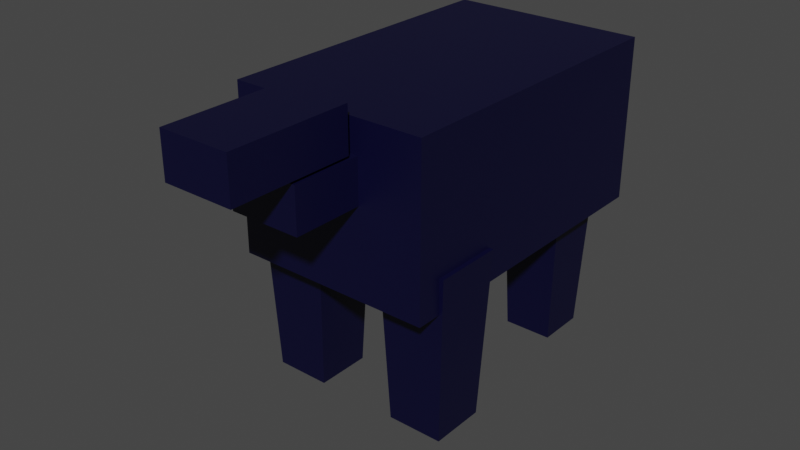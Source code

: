# Source: wolf.blend  (saved by Blender 3.6.11; exported with 4.5.12 LTS)
import bpy
from mathutils import Matrix  # noqa: F401  (used for matrix-valued properties, if any)

bpy.ops.wm.read_factory_settings(use_empty=True)
scene = bpy.context.scene
scene.name = 'Scene'

# ---- collections
col_collection = bpy.data.collections.new('Collection'); scene.collection.children.link(col_collection)

# ---- materials (node trees are filled in below, after node groups)
mat_wolf = bpy.data.materials.new('Wolf')
mat_wolf.use_transparent_shadow = False

# ---- material node trees
mat_wolf.use_nodes = True; mat_wolf.node_tree.nodes.clear()
_N = mat_wolf.node_tree.nodes; _L = mat_wolf.node_tree.links
n0 = _N.new('ShaderNodeBsdfPrincipled'); n0.name = 'Principled BSDF'; n0.location = (10, 300)
n0.distribution = 'GGX'
n0.subsurface_method = 'RANDOM_WALK_SKIN'
n0.inputs[0].default_value = (0.0002839, 0.0, 0.0264, 1.0)
n0.inputs[3].default_value = 1.45
n0.inputs[27].default_value = (0.0, 0.0, 0.0, 1.0)
n0.inputs[28].default_value = 1.0
n1 = _N.new('ShaderNodeOutputMaterial'); n1.name = 'Material Output'; n1.location = (300, 300)
_L.new(n0.outputs[0], n1.inputs[0])
n1.is_active_output = True

# ---- world
world_world = bpy.data.worlds.new('World'); scene.world = world_world
world_world.use_nodes = True; world_world.node_tree.nodes.clear()
_N = world_world.node_tree.nodes; _L = world_world.node_tree.links
n0 = _N.new('ShaderNodeOutputWorld'); n0.name = 'World Output'; n0.location = (300, 300)
n1 = _N.new('ShaderNodeBackground'); n1.name = 'Background'; n1.location = (10, 300)
n1.inputs[0].default_value = (0.05088, 0.05088, 0.05088, 1.0)
_L.new(n1.outputs[0], n0.inputs[0])
n0.is_active_output = True
world_world.color = (0.05088, 0.05088, 0.05088)
world_world.use_sun_shadow = False
world_world.sun_shadow_jitter_overblur = 0.0

# ---- meshes
me_cube_005 = bpy.data.meshes.new('Cube.005')
me_cube_005.from_pydata([(-0.3, -2.983, 2.414), (-0.3, -2.983, 3.403), (-0.3, -1.847, 2.414), (-0.3, -1.847, 3.403), (0.3, -2.983, 2.414), (0.3, -2.983, 3.403), (0.3, -1.847, 2.414), (0.3, -1.847, 3.403), (-0.3, -3.802, 3.48), (-0.3, -3.802, 4.469), (-0.3, -2.202, 3.48), (-0.3, -2.202, 4.469), (0.3, -3.802, 3.48), (0.3, -3.802, 4.469), (0.3, -2.202, 3.48), (0.3, -2.202, 4.469)], [], [(0, 1, 3, 2), (2, 3, 7, 6), (6, 7, 5, 4), (4, 5, 1, 0), (2, 6, 4, 0), (7, 3, 1, 5), (8, 9, 11, 10), (10, 11, 15, 14), (14, 15, 13, 12), (12, 13, 9, 8), (10, 14, 12, 8), (15, 11, 9, 13)])
_uv = me_cube_005.uv_layers.new(name='UVMap')
_uv.uv.foreach_set('vector', [0.375, 0.0, 0.625, 0.0, 0.625, 0.25, 0.375, 0.25, 0.375, 0.25, 0.625, 0.25, 0.625, 0.5, 0.375, 0.5, 0.375, 0.5, 0.625, 0.5, 0.625, 0.75, 0.375, 0.75, 0.375, 0.75, 0.625, 0.75, 0.625, 1.0, 0.375, 1.0, 0.125, 0.5, 0.375, 0.5, 0.375, 0.75, 0.125, 0.75, 0.625, 0.5, 0.875, 0.5, 0.875, 0.75, 0.625, 0.75, 0.375, 0.0, 0.625, 0.0, 0.625, 0.25, 0.375, 0.25, 0.375, 0.25, 0.625, 0.25, 0.625, 0.5, 0.375, 0.5, 0.375, 0.5, 0.625, 0.5, 0.625, 0.75, 0.375, 0.75, 0.375, 0.75, 0.625, 0.75, 0.625, 1.0, 0.375, 1.0, 0.125, 0.5, 0.375, 0.5, 0.375, 0.75, 0.125, 0.75, 0.625, 0.5, 0.875, 0.5, 0.875, 0.75, 0.625, 0.75])
me_cube_005.materials.append(mat_wolf)
me_cube_005.update()
me_cube_009 = bpy.data.meshes.new('Cube.009')
me_cube_009.from_pydata([(-1.26, -1.66, 0.0), (-1.35, -1.75, 2.2), (-1.26, -0.94, 0.0), (-1.35, -0.85, 2.2), (-0.54, -1.66, 0.0), (-0.45, -1.75, 2.2), (-0.54, -0.94, 0.0), (-0.45, -0.85, 2.2), (0.38, 0.98, 0.0), (0.3, 0.9, 2.0), (0.38, 1.62, 0.0), (0.3, 1.7, 2.0), (1.02, 0.98, 0.0), (1.1, 0.9, 2.0), (1.02, 1.62, 0.0), (1.1, 1.7, 2.0), (-1.02, 0.98, 0.0), (-1.1, 0.9, 2.0), (-1.02, 1.62, 0.0), (-1.1, 1.7, 2.0), (-0.38, 0.98, 0.0), (-0.3, 0.9, 2.0), (-0.38, 1.62, 0.0), (-0.3, 1.7, 2.0), (0.54, -1.66, 0.0), (0.45, -1.75, 2.2), (0.54, -0.94, 0.0), (0.45, -0.85, 2.2), (1.26, -1.66, 0.0), (1.35, -1.75, 2.2), (1.26, -0.94, 0.0), (1.35, -0.85, 2.2)], [], [(0, 1, 3, 2), (2, 3, 7, 6), (6, 7, 5, 4), (4, 5, 1, 0), (2, 6, 4, 0), (7, 3, 1, 5), (8, 9, 11, 10), (10, 11, 15, 14), (14, 15, 13, 12), (12, 13, 9, 8), (10, 14, 12, 8), (15, 11, 9, 13), (16, 17, 19, 18), (18, 19, 23, 22), (22, 23, 21, 20), (20, 21, 17, 16), (18, 22, 20, 16), (23, 19, 17, 21), (24, 25, 27, 26), (26, 27, 31, 30), (30, 31, 29, 28), (28, 29, 25, 24), (26, 30, 28, 24), (31, 27, 25, 29)])
_uv = me_cube_009.uv_layers.new(name='UVMap')
_uv.uv.foreach_set('vector', [0.375, 0.0, 0.625, 0.0, 0.625, 0.25, 0.375, 0.25, 0.375, 0.25, 0.625, 0.25, 0.625, 0.5, 0.375, 0.5, 0.375, 0.5, 0.625, 0.5, 0.625, 0.75, 0.375, 0.75, 0.375, 0.75, 0.625, 0.75, 0.625, 1.0, 0.375, 1.0, 0.125, 0.5, 0.375, 0.5, 0.375, 0.75, 0.125, 0.75, 0.625, 0.5, 0.875, 0.5, 0.875, 0.75, 0.625, 0.75, 0.375, 0.0, 0.625, 0.0, 0.625, 0.25, 0.375, 0.25, 0.375, 0.25, 0.625, 0.25, 0.625, 0.5, 0.375, 0.5, 0.375, 0.5, 0.625, 0.5, 0.625, 0.75, 0.375, 0.75, 0.375, 0.75, 0.625, 0.75, 0.625, 1.0, 0.375, 1.0, 0.125, 0.5, 0.375, 0.5, 0.375, 0.75, 0.125, 0.75, 0.625, 0.5, 0.875, 0.5, 0.875, 0.75, 0.625, 0.75, 0.375, 0.0, 0.625, 0.0, 0.625, 0.25, 0.375, 0.25, 0.375, 0.25, 0.625, 0.25, 0.625, 0.5, 0.375, 0.5, 0.375, 0.5, 0.625, 0.5, 0.625, 0.75, 0.375, 0.75, 0.375, 0.75, 0.625, 0.75, 0.625, 1.0, 0.375, 1.0, 0.125, 0.5, 0.375, 0.5, 0.375, 0.75, 0.125, 0.75, 0.625, 0.5, 0.875, 0.5, 0.875, 0.75, 0.625, 0.75, 0.375, 0.0, 0.625, 0.0, 0.625, 0.25, 0.375, 0.25, 0.375, 0.25, 0.625, 0.25, 0.625, 0.5, 0.375, 0.5, 0.375, 0.5, 0.625, 0.5, 0.625, 0.75, 0.375, 0.75, 0.375, 0.75, 0.625, 0.75, 0.625, 1.0, 0.375, 1.0, 0.125, 0.5, 0.375, 0.5, 0.375, 0.75, 0.125, 0.75, 0.625, 0.5, 0.875, 0.5, 0.875, 0.75, 0.625, 0.75])
me_cube_009.materials.append(mat_wolf)
me_cube_009.update()
me_cube_001 = bpy.data.meshes.new('Cube.001')
me_cube_001.from_pydata([(-1.2, 0.64, 1.621), (-1.2, 0.64, 3.621), (-1.2, 1.92, 1.621), (-1.2, 1.92, 3.621), (1.2, 0.64, 1.621), (1.2, 0.64, 3.621), (1.2, 1.92, 1.621), (1.2, 1.92, 3.621), (-1.2, -0.64, 1.621), (-1.2, -0.64, 3.621), (-1.2, 0.64, 1.621), (-1.2, 0.64, 3.621), (1.2, -0.64, 1.621), (1.2, -0.64, 3.621), (1.2, 0.64, 1.621), (1.2, 0.64, 3.621), (-1.2, -1.92, 1.621), (-1.2, -1.92, 3.621), (-1.2, -0.64, 1.621), (-1.2, -0.64, 3.621), (1.2, -1.92, 1.621), (1.2, -1.92, 3.621), (1.2, -0.64, 1.621), (1.2, -0.64, 3.621)], [], [(0, 1, 3, 2), (2, 3, 7, 6), (6, 7, 5, 4), (4, 5, 1, 0), (2, 6, 4, 0), (7, 3, 1, 5), (8, 9, 11, 10), (10, 11, 15, 14), (14, 15, 13, 12), (12, 13, 9, 8), (10, 14, 12, 8), (15, 11, 9, 13), (16, 17, 19, 18), (18, 19, 23, 22), (22, 23, 21, 20), (20, 21, 17, 16), (18, 22, 20, 16), (23, 19, 17, 21)])
_uv = me_cube_001.uv_layers.new(name='UVMap')
_uv.uv.foreach_set('vector', [0.375, 0.0, 0.625, 0.0, 0.625, 0.25, 0.375, 0.25, 0.375, 0.25, 0.625, 0.25, 0.625, 0.5, 0.375, 0.5, 0.375, 0.5, 0.625, 0.5, 0.625, 0.75, 0.375, 0.75, 0.375, 0.75, 0.625, 0.75, 0.625, 1.0, 0.375, 1.0, 0.125, 0.5, 0.375, 0.5, 0.375, 0.75, 0.125, 0.75, 0.625, 0.5, 0.875, 0.5, 0.875, 0.75, 0.625, 0.75, 0.375, 0.0, 0.625, 0.0, 0.625, 0.25, 0.375, 0.25, 0.375, 0.25, 0.625, 0.25, 0.625, 0.5, 0.375, 0.5, 0.375, 0.5, 0.625, 0.5, 0.625, 0.75, 0.375, 0.75, 0.375, 0.75, 0.625, 0.75, 0.625, 1.0, 0.375, 1.0, 0.125, 0.5, 0.375, 0.5, 0.375, 0.75, 0.125, 0.75, 0.625, 0.5, 0.875, 0.5, 0.875, 0.75, 0.625, 0.75, 0.375, 0.0, 0.625, 0.0, 0.625, 0.25, 0.375, 0.25, 0.375, 0.25, 0.625, 0.25, 0.625, 0.5, 0.375, 0.5, 0.375, 0.5, 0.625, 0.5, 0.625, 0.75, 0.375, 0.75, 0.375, 0.75, 0.625, 0.75, 0.625, 1.0, 0.375, 1.0, 0.125, 0.5, 0.375, 0.5, 0.375, 0.75, 0.125, 0.75, 0.625, 0.5, 0.875, 0.5, 0.875, 0.75, 0.625, 0.75])
me_cube_001.materials.append(mat_wolf)
me_cube_001.update()
arm_armature = bpy.data.armatures.new('Armature')  # bones are not reproduced

# ---- objects
ob_tail = bpy.data.objects.new('tail', me_cube_005)
ob_legs = bpy.data.objects.new('legs', me_cube_009)
ob_body_armature = bpy.data.objects.new('Body Armature', arm_armature)
ob_body = bpy.data.objects.new('body', me_cube_001)

# ---- transforms, parenting, visibility, modifiers, constraints
ob_tail.parent = ob_body_armature
ob_tail.matrix_parent_inverse = Matrix(((1.0, -0.0, 0.0, -0.0), (-0.0, 7.55e-08, -1.0, 2.716), (0.0, 1.18, 8.91e-08, 1.578), (-0.0, 0.0, -0.0, 1.0)))
ob_tail.location = (0.0, 0.0, 1.51)
ob_tail.scale = (1.54, 1.0, 0.5785)
_vg = ob_tail.vertex_groups.new(name='spine back')
_vg = ob_tail.vertex_groups.new(name='spine mid')
_vg = ob_tail.vertex_groups.new(name='spine front')
_vg = ob_tail.vertex_groups.new(name='front leg bone Left')
_vg = ob_tail.vertex_groups.new(name='front leg bone Right')
_vg = ob_tail.vertex_groups.new(name='back leg bone Right')
_vg = ob_tail.vertex_groups.new(name='back leg bone Left')
_vg = ob_tail.vertex_groups.new(name='front foot bone Left')
_vg = ob_tail.vertex_groups.new(name='front foot bone Right')
_vg = ob_tail.vertex_groups.new(name='back left foot Right')
_vg = ob_tail.vertex_groups.new(name='back left foot Left')
_vg = ob_tail.vertex_groups.new(name='tail bottom bone')
for _i, _w in zip([0, 1, 2, 3, 4, 5, 6, 7], [0.4927, 0.08236, 0.9414, 0.8958, 0.4917, 0.05547, 0.9462, 0.8968]): _vg.add([_i], _w, 'REPLACE')
_vg = ob_tail.vertex_groups.new(name='tail top bone')
for _i, _w in zip([0, 1, 2, 3, 4, 5, 6, 7, 8, 9, 10, 11, 12, 13, 14, 15], [0.5073, 0.9176, 0.05864, 0.1042, 0.5083, 0.9445, 0.05378, 0.1032, 1.0, 1.0, 1.0, 1.0, 1.0, 1.0, 1.0, 1.0]): _vg.add([_i], _w, 'REPLACE')
_m = ob_tail.modifiers.new('Armature', 'ARMATURE')
_m.object = ob_body_armature
ob_legs.parent = ob_body_armature
ob_legs.matrix_parent_inverse = Matrix(((1.0, -0.0, 0.0, -0.0), (-0.0, 7.55e-08, -1.0, 2.716), (0.0, 1.18, 8.91e-08, 1.578), (-0.0, 0.0, -0.0, 1.0)))
ob_legs.location = (0.0, 0.0, 0.0)
_vg = ob_legs.vertex_groups.new(name='spine back')
_vg = ob_legs.vertex_groups.new(name='spine mid')
_vg = ob_legs.vertex_groups.new(name='spine front')
_vg = ob_legs.vertex_groups.new(name='front leg bone Left')
for _i, _w in zip([16, 17, 19, 20, 21, 22, 23], [0.4645, 0.9789, 0.9824, 0.4499, 0.9671, 0.08748, 0.9561]): _vg.add([_i], _w, 'REPLACE')
_vg = ob_legs.vertex_groups.new(name='front leg bone Right')
for _i, _w in zip([8, 9, 10, 11, 12, 13, 15], [0.5344, 0.9726, 0.7355, 0.9855, 0.4746, 0.9792, 0.9832]): _vg.add([_i], _w, 'REPLACE')
_vg = ob_legs.vertex_groups.new(name='back leg bone Right')
for _i, _w in zip([24, 25, 26, 27, 28, 29, 30, 31], [0.4787, 0.9785, 0.06689, 0.966, 0.4724, 0.9792, 0.05332, 0.9608]): _vg.add([_i], _w, 'REPLACE')
_vg = ob_legs.vertex_groups.new(name='back leg bone Left')
for _i, _w in zip([0, 1, 2, 3, 4, 5, 6, 7], [0.4775, 0.9768, 0.07831, 0.9649, 0.4748, 0.9805, 0.04103, 0.9628]): _vg.add([_i], _w, 'REPLACE')
_vg = ob_legs.vertex_groups.new(name='front foot bone Left')
for _i, _w in zip([16, 18, 20, 21, 22, 23], [0.5355, 0.9832, 0.5501, 0.01576, 0.9125, 0.03784]): _vg.add([_i], _w, 'REPLACE')
_vg = ob_legs.vertex_groups.new(name='front foot bone Right')
for _i, _w in zip([8, 9, 10, 12, 14], [0.4656, 0.004722, 0.2645, 0.5254, 0.9783]): _vg.add([_i], _w, 'REPLACE')
_vg = ob_legs.vertex_groups.new(name='back left foot Right')
for _i, _w in zip([24, 26, 27, 28, 30, 31], [0.5213, 0.9331, 0.01794, 0.5276, 0.9467, 0.02845]): _vg.add([_i], _w, 'REPLACE')
_vg = ob_legs.vertex_groups.new(name='back left foot Left')
for _i, _w in zip([0, 2, 3, 4, 6, 7], [0.5225, 0.9217, 0.02027, 0.5252, 0.9545, 0.02436]): _vg.add([_i], _w, 'REPLACE')
_m = ob_legs.modifiers.new('Armature', 'ARMATURE')
_m.object = ob_body_armature
ob_body_armature.location = (0.0, -1.337, 2.716)
ob_body_armature.rotation_euler = (-1.571, -0.0, 0.0)
ob_body_armature.scale = (1.0, 1.0, 0.8474)
ob_body_armature.show_in_front = True
ob_body.parent = ob_body_armature
ob_body.matrix_parent_inverse = Matrix(((1.0, -0.0, 0.0, -0.0), (-0.0, 7.55e-08, -1.0, 2.716), (0.0, 1.18, 8.91e-08, 1.578), (-0.0, 0.0, -0.0, 1.0)))
ob_body.location = (0.0, 0.0, 0.0)
ob_body.scale = (1.077, 1.077, 1.077)
_vg = ob_body.vertex_groups.new(name='spine back')
_vg = ob_body.vertex_groups.new(name='spine mid')
for _i, _w in zip([8, 9, 10, 11, 12, 13, 14, 15], [0.3822, 0.9018, 0.8187, 0.9541, 0.9192, 0.9778, 0.9596, 0.9839]): _vg.add([_i], _w, 'REPLACE')
_vg = ob_body.vertex_groups.new(name='spine front')
_vg = ob_body.vertex_groups.new(name='front leg bone Left')
for _i, _w in zip([0, 1, 2, 3, 4, 5, 6, 7], [0.9454, 0.9211, 0.9667, 0.9215, 0.0526, 0.09103, 0.01339, 0.06892]): _vg.add([_i], _w, 'REPLACE')
_vg = ob_body.vertex_groups.new(name='front leg bone Right')
for _i, _w in zip([0, 1, 2, 3, 4, 5, 6, 7], [0.05463, 0.07888, 0.01665, 0.07849, 0.9474, 0.909, 0.9683, 0.9311]): _vg.add([_i], _w, 'REPLACE')
_vg = ob_body.vertex_groups.new(name='back leg bone Right')
for _i, _w in zip([16, 17, 18, 19, 20, 21, 22, 23], [0.02503, 0.07108, 0.04434, 0.08717, 0.9617, 0.9186, 0.9519, 0.9243]): _vg.add([_i], _w, 'REPLACE')
_vg = ob_body.vertex_groups.new(name='back leg bone Left')
for _i, _w in zip([8, 9, 10, 11, 12, 14, 16, 17, 18, 19, 20, 21, 22, 23], [0.6178, 0.09816, 0.1813, 0.04184, 0.08078, 0.0309, 0.9625, 0.9289, 0.9528, 0.9128, 0.0265, 0.08137, 0.04629, 0.07569]): _vg.add([_i], _w, 'REPLACE')
_vg = ob_body.vertex_groups.new(name='front foot bone Left')
_vg = ob_body.vertex_groups.new(name='front foot bone Right')
_vg = ob_body.vertex_groups.new(name='back left foot Right')
_vg = ob_body.vertex_groups.new(name='back left foot Left')
_m = ob_body.modifiers.new('Armature', 'ARMATURE')
_m.object = ob_body_armature

# ---- collection membership
col_collection.objects.link(ob_tail)
col_collection.objects.link(ob_legs)
col_collection.objects.link(ob_body_armature)
col_collection.objects.link(ob_body)

# ---- scene / render settings (as saved in the file)
scene.frame_start = 1; scene.frame_end = 250; scene.frame_set(65)
scene.render.engine = 'BLENDER_EEVEE_NEXT'
scene.cycles.sampling_pattern = 'TABULATED_SOBOL'
scene.view_settings.view_transform = 'Filmic'
bpy.context.view_layer.update()

# ---- added for rendering (the .blend has no active camera and no usable light): camera, sun
cam_auto = bpy.data.cameras.new('AutoCamera')
cam_auto.lens = 50.0
cam_auto.sensor_width = 36.0
cam_auto.clip_end = 1000.0
ob_auto_camera = bpy.data.objects.new('AutoCamera', cam_auto)
scene.collection.objects.link(ob_auto_camera)
ob_auto_camera.location = (7.45434, -9.78447, 8.01667)
ob_auto_camera.rotation_euler = (1.09748, -7.21219e-08, 0.694738)
scene.camera = ob_auto_camera
light_auto_sun = bpy.data.lights.new('AutoSun', 'SUN')
light_auto_sun.energy = 3.0
light_auto_sun.angle = 0.0523599
ob_auto_sun = bpy.data.objects.new('AutoSun', light_auto_sun)
scene.collection.objects.link(ob_auto_sun)
ob_auto_sun.rotation_euler = (0.872665, 0.174533, 0.523599)
bpy.context.view_layer.update()
